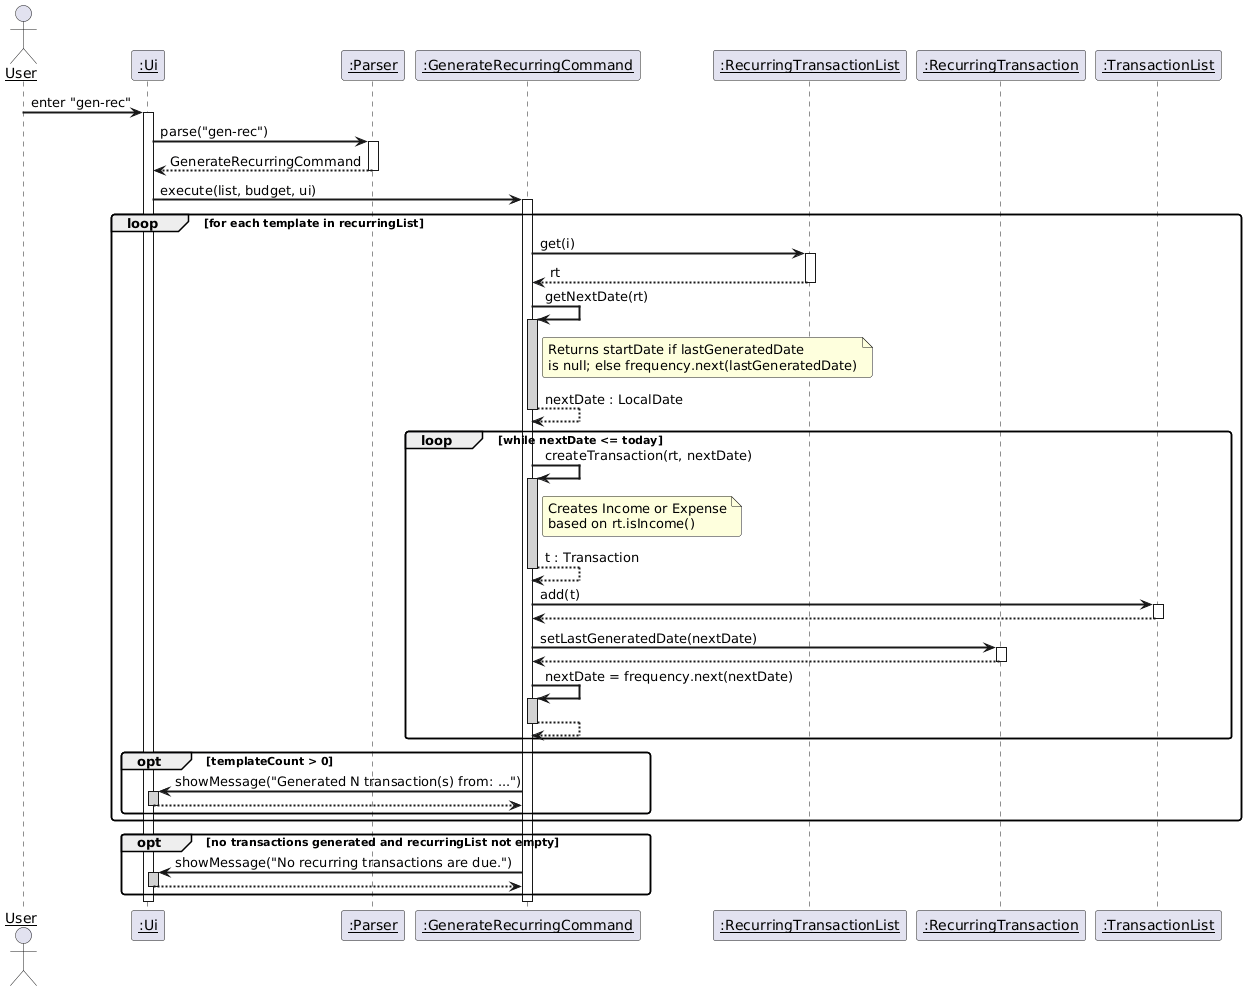

The diagram above was rendered by PlantUML. Its source (embedded in the PNG):
@startuml
skinparam sequenceArrowThickness 2
skinparam roundcorner 5
skinparam sequenceParticipant underline

actor User
participant ":Ui" as Ui
participant ":Parser" as Parser
participant ":GenerateRecurringCommand" as GenRec
participant ":RecurringTransactionList" as RecList
participant ":RecurringTransaction" as RT
participant ":TransactionList" as TList

User -> Ui : enter "gen-rec"
activate Ui

Ui -> Parser : parse("gen-rec")
activate Parser
Parser --> Ui : GenerateRecurringCommand
deactivate Parser

Ui -> GenRec : execute(list, budget, ui)
activate GenRec

loop for each template in recurringList
    GenRec -> RecList : get(i)
    activate RecList
    RecList --> GenRec : rt
    deactivate RecList

    GenRec -> GenRec : getNextDate(rt)
    activate GenRec #LightGray
    note right of GenRec : Returns startDate if lastGeneratedDate\nis null; else frequency.next(lastGeneratedDate)
    GenRec --> GenRec : nextDate : LocalDate
    deactivate GenRec

    loop while nextDate <= today
        GenRec -> GenRec : createTransaction(rt, nextDate)
        activate GenRec #LightGray
        note right of GenRec : Creates Income or Expense\nbased on rt.isIncome()
        GenRec --> GenRec : t : Transaction
        deactivate GenRec

        GenRec -> TList : add(t)
        activate TList
        TList --> GenRec
        deactivate TList

        GenRec -> RT : setLastGeneratedDate(nextDate)
        activate RT
        RT --> GenRec
        deactivate RT

        GenRec -> GenRec : nextDate = frequency.next(nextDate)
        activate GenRec #LightGray
        GenRec --> GenRec
        deactivate GenRec
    end

    opt templateCount > 0
        GenRec -> Ui : showMessage("Generated N transaction(s) from: ...")
        activate Ui #LightGray
        Ui --> GenRec
        deactivate Ui
    end
end

opt no transactions generated and recurringList not empty
    GenRec -> Ui : showMessage("No recurring transactions are due.")
    activate Ui #LightGray
    Ui --> GenRec
    deactivate Ui
end

deactivate GenRec
deactivate Ui
@enduml